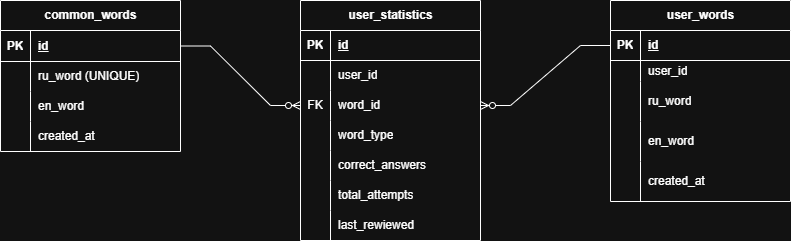

The diagram above was exported from draw.io. Its source (the exported page's mxGraphModel, read from the mxfile embedded in the PNG):
<mxGraphModel dx="2451" dy="826" grid="1" gridSize="10" guides="1" tooltips="1" connect="1" arrows="1" fold="1" page="0" pageScale="1" pageWidth="827" pageHeight="1169" background="none" math="0" shadow="0">
  <root>
    <mxCell id="0" />
    <mxCell id="1" parent="0" />
    <mxCell id="wJH2efUxBY5wgn8iwZLY-14" parent="1" style="shape=table;startSize=30;container=1;collapsible=1;childLayout=tableLayout;fixedRows=1;rowLines=0;fontStyle=1;align=center;resizeLast=1;html=1;" value="user_words" vertex="1">
      <mxGeometry height="201" width="180" x="80" y="20" as="geometry" />
    </mxCell>
    <mxCell id="wJH2efUxBY5wgn8iwZLY-15" parent="wJH2efUxBY5wgn8iwZLY-14" style="shape=tableRow;horizontal=0;startSize=0;swimlaneHead=0;swimlaneBody=0;fillColor=none;collapsible=0;dropTarget=0;points=[[0,0.5],[1,0.5]];portConstraint=eastwest;top=0;left=0;right=0;bottom=1;" value="" vertex="1">
      <mxGeometry height="30" width="180" y="30" as="geometry" />
    </mxCell>
    <mxCell id="wJH2efUxBY5wgn8iwZLY-16" parent="wJH2efUxBY5wgn8iwZLY-15" style="shape=partialRectangle;connectable=0;fillColor=none;top=0;left=0;bottom=0;right=0;fontStyle=1;overflow=hidden;whiteSpace=wrap;html=1;" value="PK" vertex="1">
      <mxGeometry height="30" width="30" as="geometry">
        <mxRectangle height="30" width="30" as="alternateBounds" />
      </mxGeometry>
    </mxCell>
    <mxCell id="wJH2efUxBY5wgn8iwZLY-17" parent="wJH2efUxBY5wgn8iwZLY-15" style="shape=partialRectangle;connectable=0;fillColor=none;top=0;left=0;bottom=0;right=0;align=left;spacingLeft=6;fontStyle=5;overflow=hidden;whiteSpace=wrap;html=1;" value="id" vertex="1">
      <mxGeometry height="30" width="150" x="30" as="geometry">
        <mxRectangle height="30" width="150" as="alternateBounds" />
      </mxGeometry>
    </mxCell>
    <mxCell id="wJH2efUxBY5wgn8iwZLY-21" parent="wJH2efUxBY5wgn8iwZLY-14" style="shape=tableRow;horizontal=0;startSize=0;swimlaneHead=0;swimlaneBody=0;fillColor=none;collapsible=0;dropTarget=0;points=[[0,0.5],[1,0.5]];portConstraint=eastwest;top=0;left=0;right=0;bottom=0;" value="" vertex="1">
      <mxGeometry height="21" width="180" y="60" as="geometry" />
    </mxCell>
    <mxCell id="wJH2efUxBY5wgn8iwZLY-22" parent="wJH2efUxBY5wgn8iwZLY-21" style="shape=partialRectangle;connectable=0;fillColor=none;top=0;left=0;bottom=0;right=0;editable=1;overflow=hidden;whiteSpace=wrap;html=1;" value="" vertex="1">
      <mxGeometry height="21" width="30" as="geometry">
        <mxRectangle height="21" width="30" as="alternateBounds" />
      </mxGeometry>
    </mxCell>
    <mxCell id="wJH2efUxBY5wgn8iwZLY-23" parent="wJH2efUxBY5wgn8iwZLY-21" style="shape=partialRectangle;connectable=0;fillColor=none;top=0;left=0;bottom=0;right=0;align=left;spacingLeft=6;overflow=hidden;whiteSpace=wrap;html=1;" value="user_id" vertex="1">
      <mxGeometry height="21" width="150" x="30" as="geometry">
        <mxRectangle height="21" width="150" as="alternateBounds" />
      </mxGeometry>
    </mxCell>
    <mxCell id="wJH2efUxBY5wgn8iwZLY-24" parent="wJH2efUxBY5wgn8iwZLY-14" style="shape=tableRow;horizontal=0;startSize=0;swimlaneHead=0;swimlaneBody=0;fillColor=none;collapsible=0;dropTarget=0;points=[[0,0.5],[1,0.5]];portConstraint=eastwest;top=0;left=0;right=0;bottom=0;" value="" vertex="1">
      <mxGeometry height="40" width="180" y="81" as="geometry" />
    </mxCell>
    <mxCell id="wJH2efUxBY5wgn8iwZLY-25" parent="wJH2efUxBY5wgn8iwZLY-24" style="shape=partialRectangle;connectable=0;fillColor=none;top=0;left=0;bottom=0;right=0;editable=1;overflow=hidden;whiteSpace=wrap;html=1;" value="" vertex="1">
      <mxGeometry height="40" width="30" as="geometry">
        <mxRectangle height="40" width="30" as="alternateBounds" />
      </mxGeometry>
    </mxCell>
    <mxCell id="wJH2efUxBY5wgn8iwZLY-26" parent="wJH2efUxBY5wgn8iwZLY-24" style="shape=partialRectangle;connectable=0;fillColor=none;top=0;left=0;bottom=0;right=0;align=left;spacingLeft=6;overflow=hidden;whiteSpace=wrap;html=1;" value="ru_word" vertex="1">
      <mxGeometry height="40" width="150" x="30" as="geometry">
        <mxRectangle height="40" width="150" as="alternateBounds" />
      </mxGeometry>
    </mxCell>
    <mxCell id="F32wF64Op0IKLQP9IYuO-10" parent="wJH2efUxBY5wgn8iwZLY-14" style="shape=tableRow;horizontal=0;startSize=0;swimlaneHead=0;swimlaneBody=0;fillColor=none;collapsible=0;dropTarget=0;points=[[0,0.5],[1,0.5]];portConstraint=eastwest;top=0;left=0;right=0;bottom=0;" value="" vertex="1">
      <mxGeometry height="40" width="180" y="121" as="geometry" />
    </mxCell>
    <mxCell id="F32wF64Op0IKLQP9IYuO-11" parent="F32wF64Op0IKLQP9IYuO-10" style="shape=partialRectangle;connectable=0;fillColor=none;top=0;left=0;bottom=0;right=0;editable=1;overflow=hidden;whiteSpace=wrap;html=1;" value="" vertex="1">
      <mxGeometry height="40" width="30" as="geometry">
        <mxRectangle height="40" width="30" as="alternateBounds" />
      </mxGeometry>
    </mxCell>
    <mxCell id="F32wF64Op0IKLQP9IYuO-12" parent="F32wF64Op0IKLQP9IYuO-10" style="shape=partialRectangle;connectable=0;fillColor=none;top=0;left=0;bottom=0;right=0;align=left;spacingLeft=6;overflow=hidden;whiteSpace=wrap;html=1;" value="en_word" vertex="1">
      <mxGeometry height="40" width="150" x="30" as="geometry">
        <mxRectangle height="40" width="150" as="alternateBounds" />
      </mxGeometry>
    </mxCell>
    <mxCell id="F32wF64Op0IKLQP9IYuO-13" parent="wJH2efUxBY5wgn8iwZLY-14" style="shape=tableRow;horizontal=0;startSize=0;swimlaneHead=0;swimlaneBody=0;fillColor=none;collapsible=0;dropTarget=0;points=[[0,0.5],[1,0.5]];portConstraint=eastwest;top=0;left=0;right=0;bottom=0;" value="" vertex="1">
      <mxGeometry height="40" width="180" y="161" as="geometry" />
    </mxCell>
    <mxCell id="F32wF64Op0IKLQP9IYuO-14" parent="F32wF64Op0IKLQP9IYuO-13" style="shape=partialRectangle;connectable=0;fillColor=none;top=0;left=0;bottom=0;right=0;editable=1;overflow=hidden;whiteSpace=wrap;html=1;" value="" vertex="1">
      <mxGeometry height="40" width="30" as="geometry">
        <mxRectangle height="40" width="30" as="alternateBounds" />
      </mxGeometry>
    </mxCell>
    <mxCell id="F32wF64Op0IKLQP9IYuO-15" parent="F32wF64Op0IKLQP9IYuO-13" style="shape=partialRectangle;connectable=0;fillColor=none;top=0;left=0;bottom=0;right=0;align=left;spacingLeft=6;overflow=hidden;whiteSpace=wrap;html=1;" value="created_at" vertex="1">
      <mxGeometry height="40" width="150" x="30" as="geometry">
        <mxRectangle height="40" width="150" as="alternateBounds" />
      </mxGeometry>
    </mxCell>
    <mxCell id="wJH2efUxBY5wgn8iwZLY-27" parent="1" style="shape=table;startSize=30;container=1;collapsible=1;childLayout=tableLayout;fixedRows=1;rowLines=0;fontStyle=1;align=center;resizeLast=1;html=1;" value="user_statistics" vertex="1">
      <mxGeometry height="240" width="180" x="-230" y="20" as="geometry" />
    </mxCell>
    <mxCell id="wJH2efUxBY5wgn8iwZLY-28" parent="wJH2efUxBY5wgn8iwZLY-27" style="shape=tableRow;horizontal=0;startSize=0;swimlaneHead=0;swimlaneBody=0;fillColor=none;collapsible=0;dropTarget=0;points=[[0,0.5],[1,0.5]];portConstraint=eastwest;top=0;left=0;right=0;bottom=1;" value="" vertex="1">
      <mxGeometry height="30" width="180" y="30" as="geometry" />
    </mxCell>
    <mxCell id="wJH2efUxBY5wgn8iwZLY-29" parent="wJH2efUxBY5wgn8iwZLY-28" style="shape=partialRectangle;connectable=0;fillColor=none;top=0;left=0;bottom=0;right=0;fontStyle=1;overflow=hidden;whiteSpace=wrap;html=1;" value="PK" vertex="1">
      <mxGeometry height="30" width="30" as="geometry">
        <mxRectangle height="30" width="30" as="alternateBounds" />
      </mxGeometry>
    </mxCell>
    <mxCell id="wJH2efUxBY5wgn8iwZLY-30" parent="wJH2efUxBY5wgn8iwZLY-28" style="shape=partialRectangle;connectable=0;fillColor=none;top=0;left=0;bottom=0;right=0;align=left;spacingLeft=6;fontStyle=5;overflow=hidden;whiteSpace=wrap;html=1;" value="id" vertex="1">
      <mxGeometry height="30" width="150" x="30" as="geometry">
        <mxRectangle height="30" width="150" as="alternateBounds" />
      </mxGeometry>
    </mxCell>
    <mxCell id="wJH2efUxBY5wgn8iwZLY-31" parent="wJH2efUxBY5wgn8iwZLY-27" style="shape=tableRow;horizontal=0;startSize=0;swimlaneHead=0;swimlaneBody=0;fillColor=none;collapsible=0;dropTarget=0;points=[[0,0.5],[1,0.5]];portConstraint=eastwest;top=0;left=0;right=0;bottom=0;" value="" vertex="1">
      <mxGeometry height="30" width="180" y="60" as="geometry" />
    </mxCell>
    <mxCell id="wJH2efUxBY5wgn8iwZLY-32" parent="wJH2efUxBY5wgn8iwZLY-31" style="shape=partialRectangle;connectable=0;fillColor=none;top=0;left=0;bottom=0;right=0;editable=1;overflow=hidden;whiteSpace=wrap;html=1;" value="" vertex="1">
      <mxGeometry height="30" width="30" as="geometry">
        <mxRectangle height="30" width="30" as="alternateBounds" />
      </mxGeometry>
    </mxCell>
    <mxCell id="wJH2efUxBY5wgn8iwZLY-33" parent="wJH2efUxBY5wgn8iwZLY-31" style="shape=partialRectangle;connectable=0;fillColor=none;top=0;left=0;bottom=0;right=0;align=left;spacingLeft=6;overflow=hidden;whiteSpace=wrap;html=1;" value="user_id" vertex="1">
      <mxGeometry height="30" width="150" x="30" as="geometry">
        <mxRectangle height="30" width="150" as="alternateBounds" />
      </mxGeometry>
    </mxCell>
    <mxCell id="wJH2efUxBY5wgn8iwZLY-34" parent="wJH2efUxBY5wgn8iwZLY-27" style="shape=tableRow;horizontal=0;startSize=0;swimlaneHead=0;swimlaneBody=0;fillColor=none;collapsible=0;dropTarget=0;points=[[0,0.5],[1,0.5]];portConstraint=eastwest;top=0;left=0;right=0;bottom=0;" value="" vertex="1">
      <mxGeometry height="30" width="180" y="90" as="geometry" />
    </mxCell>
    <mxCell id="wJH2efUxBY5wgn8iwZLY-35" parent="wJH2efUxBY5wgn8iwZLY-34" style="shape=partialRectangle;connectable=0;fillColor=none;top=0;left=0;bottom=0;right=0;editable=1;overflow=hidden;whiteSpace=wrap;html=1;" value="FK" vertex="1">
      <mxGeometry height="30" width="30" as="geometry">
        <mxRectangle height="30" width="30" as="alternateBounds" />
      </mxGeometry>
    </mxCell>
    <mxCell id="wJH2efUxBY5wgn8iwZLY-36" parent="wJH2efUxBY5wgn8iwZLY-34" style="shape=partialRectangle;connectable=0;fillColor=none;top=0;left=0;bottom=0;right=0;align=left;spacingLeft=6;overflow=hidden;whiteSpace=wrap;html=1;" value="word_id" vertex="1">
      <mxGeometry height="30" width="150" x="30" as="geometry">
        <mxRectangle height="30" width="150" as="alternateBounds" />
      </mxGeometry>
    </mxCell>
    <mxCell id="wJH2efUxBY5wgn8iwZLY-37" parent="wJH2efUxBY5wgn8iwZLY-27" style="shape=tableRow;horizontal=0;startSize=0;swimlaneHead=0;swimlaneBody=0;fillColor=none;collapsible=0;dropTarget=0;points=[[0,0.5],[1,0.5]];portConstraint=eastwest;top=0;left=0;right=0;bottom=0;" value="" vertex="1">
      <mxGeometry height="30" width="180" y="120" as="geometry" />
    </mxCell>
    <mxCell id="wJH2efUxBY5wgn8iwZLY-38" parent="wJH2efUxBY5wgn8iwZLY-37" style="shape=partialRectangle;connectable=0;fillColor=none;top=0;left=0;bottom=0;right=0;editable=1;overflow=hidden;whiteSpace=wrap;html=1;" value="" vertex="1">
      <mxGeometry height="30" width="30" as="geometry">
        <mxRectangle height="30" width="30" as="alternateBounds" />
      </mxGeometry>
    </mxCell>
    <mxCell id="wJH2efUxBY5wgn8iwZLY-39" parent="wJH2efUxBY5wgn8iwZLY-37" style="shape=partialRectangle;connectable=0;fillColor=none;top=0;left=0;bottom=0;right=0;align=left;spacingLeft=6;overflow=hidden;whiteSpace=wrap;html=1;" value="word_type" vertex="1">
      <mxGeometry height="30" width="150" x="30" as="geometry">
        <mxRectangle height="30" width="150" as="alternateBounds" />
      </mxGeometry>
    </mxCell>
    <mxCell id="F32wF64Op0IKLQP9IYuO-16" parent="wJH2efUxBY5wgn8iwZLY-27" style="shape=tableRow;horizontal=0;startSize=0;swimlaneHead=0;swimlaneBody=0;fillColor=none;collapsible=0;dropTarget=0;points=[[0,0.5],[1,0.5]];portConstraint=eastwest;top=0;left=0;right=0;bottom=0;" value="" vertex="1">
      <mxGeometry height="30" width="180" y="150" as="geometry" />
    </mxCell>
    <mxCell id="F32wF64Op0IKLQP9IYuO-17" parent="F32wF64Op0IKLQP9IYuO-16" style="shape=partialRectangle;connectable=0;fillColor=none;top=0;left=0;bottom=0;right=0;editable=1;overflow=hidden;whiteSpace=wrap;html=1;" value="" vertex="1">
      <mxGeometry height="30" width="30" as="geometry">
        <mxRectangle height="30" width="30" as="alternateBounds" />
      </mxGeometry>
    </mxCell>
    <mxCell id="F32wF64Op0IKLQP9IYuO-18" parent="F32wF64Op0IKLQP9IYuO-16" style="shape=partialRectangle;connectable=0;fillColor=none;top=0;left=0;bottom=0;right=0;align=left;spacingLeft=6;overflow=hidden;whiteSpace=wrap;html=1;" value="correct_answers" vertex="1">
      <mxGeometry height="30" width="150" x="30" as="geometry">
        <mxRectangle height="30" width="150" as="alternateBounds" />
      </mxGeometry>
    </mxCell>
    <mxCell id="F32wF64Op0IKLQP9IYuO-19" parent="wJH2efUxBY5wgn8iwZLY-27" style="shape=tableRow;horizontal=0;startSize=0;swimlaneHead=0;swimlaneBody=0;fillColor=none;collapsible=0;dropTarget=0;points=[[0,0.5],[1,0.5]];portConstraint=eastwest;top=0;left=0;right=0;bottom=0;" value="" vertex="1">
      <mxGeometry height="30" width="180" y="180" as="geometry" />
    </mxCell>
    <mxCell id="F32wF64Op0IKLQP9IYuO-20" parent="F32wF64Op0IKLQP9IYuO-19" style="shape=partialRectangle;connectable=0;fillColor=none;top=0;left=0;bottom=0;right=0;editable=1;overflow=hidden;whiteSpace=wrap;html=1;" value="" vertex="1">
      <mxGeometry height="30" width="30" as="geometry">
        <mxRectangle height="30" width="30" as="alternateBounds" />
      </mxGeometry>
    </mxCell>
    <mxCell id="F32wF64Op0IKLQP9IYuO-21" parent="F32wF64Op0IKLQP9IYuO-19" style="shape=partialRectangle;connectable=0;fillColor=none;top=0;left=0;bottom=0;right=0;align=left;spacingLeft=6;overflow=hidden;whiteSpace=wrap;html=1;" value="total_attempts" vertex="1">
      <mxGeometry height="30" width="150" x="30" as="geometry">
        <mxRectangle height="30" width="150" as="alternateBounds" />
      </mxGeometry>
    </mxCell>
    <mxCell id="F32wF64Op0IKLQP9IYuO-22" parent="wJH2efUxBY5wgn8iwZLY-27" style="shape=tableRow;horizontal=0;startSize=0;swimlaneHead=0;swimlaneBody=0;fillColor=none;collapsible=0;dropTarget=0;points=[[0,0.5],[1,0.5]];portConstraint=eastwest;top=0;left=0;right=0;bottom=0;" value="" vertex="1">
      <mxGeometry height="30" width="180" y="210" as="geometry" />
    </mxCell>
    <mxCell id="F32wF64Op0IKLQP9IYuO-23" parent="F32wF64Op0IKLQP9IYuO-22" style="shape=partialRectangle;connectable=0;fillColor=none;top=0;left=0;bottom=0;right=0;editable=1;overflow=hidden;whiteSpace=wrap;html=1;" value="" vertex="1">
      <mxGeometry height="30" width="30" as="geometry">
        <mxRectangle height="30" width="30" as="alternateBounds" />
      </mxGeometry>
    </mxCell>
    <mxCell id="F32wF64Op0IKLQP9IYuO-24" parent="F32wF64Op0IKLQP9IYuO-22" style="shape=partialRectangle;connectable=0;fillColor=none;top=0;left=0;bottom=0;right=0;align=left;spacingLeft=6;overflow=hidden;whiteSpace=wrap;html=1;" value="last_rewiewed" vertex="1">
      <mxGeometry height="30" width="150" x="30" as="geometry">
        <mxRectangle height="30" width="150" as="alternateBounds" />
      </mxGeometry>
    </mxCell>
    <mxCell id="wJH2efUxBY5wgn8iwZLY-1" parent="1" style="shape=table;startSize=30;container=1;collapsible=1;childLayout=tableLayout;fixedRows=1;rowLines=0;fontStyle=1;align=center;resizeLast=1;html=1;" value="common_words" vertex="1">
      <mxGeometry height="151" width="180" x="-530" y="20" as="geometry" />
    </mxCell>
    <mxCell id="wJH2efUxBY5wgn8iwZLY-2" parent="wJH2efUxBY5wgn8iwZLY-1" style="shape=tableRow;horizontal=0;startSize=0;swimlaneHead=0;swimlaneBody=0;fillColor=none;collapsible=0;dropTarget=0;points=[[0,0.5],[1,0.5]];portConstraint=eastwest;top=0;left=0;right=0;bottom=1;" value="" vertex="1">
      <mxGeometry height="31" width="180" y="30" as="geometry" />
    </mxCell>
    <mxCell id="wJH2efUxBY5wgn8iwZLY-3" parent="wJH2efUxBY5wgn8iwZLY-2" style="shape=partialRectangle;connectable=0;fillColor=none;top=0;left=0;bottom=0;right=0;fontStyle=1;overflow=hidden;whiteSpace=wrap;html=1;" value="PK" vertex="1">
      <mxGeometry height="31" width="30" as="geometry">
        <mxRectangle height="31" width="30" as="alternateBounds" />
      </mxGeometry>
    </mxCell>
    <mxCell id="wJH2efUxBY5wgn8iwZLY-4" parent="wJH2efUxBY5wgn8iwZLY-2" style="shape=partialRectangle;connectable=0;fillColor=none;top=0;left=0;bottom=0;right=0;align=left;spacingLeft=6;fontStyle=5;overflow=hidden;whiteSpace=wrap;html=1;" value="id" vertex="1">
      <mxGeometry height="31" width="150" x="30" as="geometry">
        <mxRectangle height="31" width="150" as="alternateBounds" />
      </mxGeometry>
    </mxCell>
    <mxCell id="wJH2efUxBY5wgn8iwZLY-5" parent="wJH2efUxBY5wgn8iwZLY-1" style="shape=tableRow;horizontal=0;startSize=0;swimlaneHead=0;swimlaneBody=0;fillColor=none;collapsible=0;dropTarget=0;points=[[0,0.5],[1,0.5]];portConstraint=eastwest;top=0;left=0;right=0;bottom=0;" value="" vertex="1">
      <mxGeometry height="30" width="180" y="61" as="geometry" />
    </mxCell>
    <mxCell id="wJH2efUxBY5wgn8iwZLY-6" parent="wJH2efUxBY5wgn8iwZLY-5" style="shape=partialRectangle;connectable=0;fillColor=none;top=0;left=0;bottom=0;right=0;editable=1;overflow=hidden;whiteSpace=wrap;html=1;" value="" vertex="1">
      <mxGeometry height="30" width="30" as="geometry">
        <mxRectangle height="30" width="30" as="alternateBounds" />
      </mxGeometry>
    </mxCell>
    <mxCell id="wJH2efUxBY5wgn8iwZLY-7" parent="wJH2efUxBY5wgn8iwZLY-5" style="shape=partialRectangle;connectable=0;fillColor=none;top=0;left=0;bottom=0;right=0;align=left;spacingLeft=6;overflow=hidden;whiteSpace=wrap;html=1;" value="ru_word (UNIQUE)" vertex="1">
      <mxGeometry height="30" width="150" x="30" as="geometry">
        <mxRectangle height="30" width="150" as="alternateBounds" />
      </mxGeometry>
    </mxCell>
    <mxCell id="F32wF64Op0IKLQP9IYuO-1" parent="wJH2efUxBY5wgn8iwZLY-1" style="shape=tableRow;horizontal=0;startSize=0;swimlaneHead=0;swimlaneBody=0;fillColor=none;collapsible=0;dropTarget=0;points=[[0,0.5],[1,0.5]];portConstraint=eastwest;top=0;left=0;right=0;bottom=0;" value="" vertex="1">
      <mxGeometry height="30" width="180" y="91" as="geometry" />
    </mxCell>
    <mxCell id="F32wF64Op0IKLQP9IYuO-2" parent="F32wF64Op0IKLQP9IYuO-1" style="shape=partialRectangle;connectable=0;fillColor=none;top=0;left=0;bottom=0;right=0;editable=1;overflow=hidden;whiteSpace=wrap;html=1;" value="" vertex="1">
      <mxGeometry height="30" width="30" as="geometry">
        <mxRectangle height="30" width="30" as="alternateBounds" />
      </mxGeometry>
    </mxCell>
    <mxCell id="F32wF64Op0IKLQP9IYuO-3" parent="F32wF64Op0IKLQP9IYuO-1" style="shape=partialRectangle;connectable=0;fillColor=none;top=0;left=0;bottom=0;right=0;align=left;spacingLeft=6;overflow=hidden;whiteSpace=wrap;html=1;" value="en_word" vertex="1">
      <mxGeometry height="30" width="150" x="30" as="geometry">
        <mxRectangle height="30" width="150" as="alternateBounds" />
      </mxGeometry>
    </mxCell>
    <mxCell id="F32wF64Op0IKLQP9IYuO-4" parent="wJH2efUxBY5wgn8iwZLY-1" style="shape=tableRow;horizontal=0;startSize=0;swimlaneHead=0;swimlaneBody=0;fillColor=none;collapsible=0;dropTarget=0;points=[[0,0.5],[1,0.5]];portConstraint=eastwest;top=0;left=0;right=0;bottom=0;" value="" vertex="1">
      <mxGeometry height="30" width="180" y="121" as="geometry" />
    </mxCell>
    <mxCell id="F32wF64Op0IKLQP9IYuO-5" parent="F32wF64Op0IKLQP9IYuO-4" style="shape=partialRectangle;connectable=0;fillColor=none;top=0;left=0;bottom=0;right=0;editable=1;overflow=hidden;whiteSpace=wrap;html=1;" value="" vertex="1">
      <mxGeometry height="30" width="30" as="geometry">
        <mxRectangle height="30" width="30" as="alternateBounds" />
      </mxGeometry>
    </mxCell>
    <mxCell id="F32wF64Op0IKLQP9IYuO-6" parent="F32wF64Op0IKLQP9IYuO-4" style="shape=partialRectangle;connectable=0;fillColor=none;top=0;left=0;bottom=0;right=0;align=left;spacingLeft=6;overflow=hidden;whiteSpace=wrap;html=1;" value="created_at" vertex="1">
      <mxGeometry height="30" width="150" x="30" as="geometry">
        <mxRectangle height="30" width="150" as="alternateBounds" />
      </mxGeometry>
    </mxCell>
    <mxCell id="F32wF64Op0IKLQP9IYuO-25" edge="1" parent="1" source="wJH2efUxBY5wgn8iwZLY-15" style="edgeStyle=entityRelationEdgeStyle;fontSize=12;html=1;endArrow=ERzeroToMany;endFill=1;rounded=0;exitX=0;exitY=0.5;exitDx=0;exitDy=0;" target="wJH2efUxBY5wgn8iwZLY-34" value="">
      <mxGeometry height="100" relative="1" width="100" as="geometry">
        <mxPoint x="171.07999999999998" y="70" as="sourcePoint" />
        <mxPoint x="40" y="290" as="targetPoint" />
      </mxGeometry>
    </mxCell>
    <mxCell id="F32wF64Op0IKLQP9IYuO-26" edge="1" parent="1" source="wJH2efUxBY5wgn8iwZLY-2" style="edgeStyle=entityRelationEdgeStyle;fontSize=12;html=1;endArrow=ERzeroToMany;endFill=1;rounded=0;exitX=1;exitY=0.5;exitDx=0;exitDy=0;entryX=0;entryY=0.5;entryDx=0;entryDy=0;" target="wJH2efUxBY5wgn8iwZLY-34" value="">
      <mxGeometry height="100" relative="1" width="100" as="geometry">
        <mxPoint x="200" y="430" as="sourcePoint" />
        <mxPoint x="300" y="330" as="targetPoint" />
      </mxGeometry>
    </mxCell>
  </root>
</mxGraphModel>